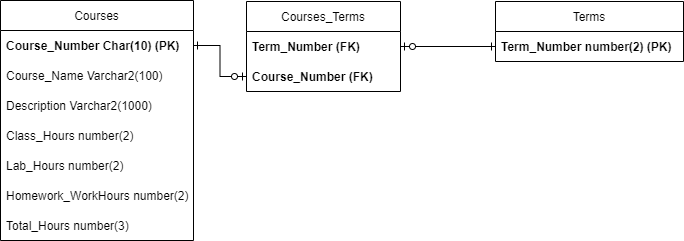

The diagram above was exported from draw.io. Its source (the exported page's mxGraphModel, read from the mxfile embedded in the PNG):
<mxGraphModel dx="782" dy="539" grid="0" gridSize="10" guides="1" tooltips="1" connect="1" arrows="1" fold="1" page="1" pageScale="1" pageWidth="827" pageHeight="1169" background="#ffffff" math="0" shadow="0">
  <root>
    <mxCell id="WIyWlLk6GJQsqaUBKTNV-0" />
    <mxCell id="WIyWlLk6GJQsqaUBKTNV-1" parent="WIyWlLk6GJQsqaUBKTNV-0" />
    <mxCell id="jPnLE2NKCidYAO4coj0P-2" value="Courses" style="swimlane;fontStyle=0;childLayout=stackLayout;horizontal=1;startSize=30;horizontalStack=0;resizeParent=1;resizeParentMax=0;resizeLast=0;collapsible=1;marginBottom=0;" parent="WIyWlLk6GJQsqaUBKTNV-1" vertex="1">
      <mxGeometry x="37" y="98" width="193" height="240" as="geometry" />
    </mxCell>
    <mxCell id="jPnLE2NKCidYAO4coj0P-3" value="Course_Number Char(10) (PK)" style="text;strokeColor=none;fillColor=none;align=left;verticalAlign=middle;spacingLeft=4;spacingRight=4;overflow=hidden;points=[[0,0.5],[1,0.5]];portConstraint=eastwest;rotatable=0;fontStyle=1" parent="jPnLE2NKCidYAO4coj0P-2" vertex="1">
      <mxGeometry y="30" width="193" height="30" as="geometry" />
    </mxCell>
    <mxCell id="jPnLE2NKCidYAO4coj0P-16" value="Course_Name Varchar2(100)" style="text;strokeColor=none;fillColor=none;align=left;verticalAlign=middle;spacingLeft=4;spacingRight=4;overflow=hidden;points=[[0,0.5],[1,0.5]];portConstraint=eastwest;rotatable=0;" parent="jPnLE2NKCidYAO4coj0P-2" vertex="1">
      <mxGeometry y="60" width="193" height="30" as="geometry" />
    </mxCell>
    <mxCell id="jPnLE2NKCidYAO4coj0P-4" value="Description Varchar2(1000)" style="text;strokeColor=none;fillColor=none;align=left;verticalAlign=middle;spacingLeft=4;spacingRight=4;overflow=hidden;points=[[0,0.5],[1,0.5]];portConstraint=eastwest;rotatable=0;" parent="jPnLE2NKCidYAO4coj0P-2" vertex="1">
      <mxGeometry y="90" width="193" height="30" as="geometry" />
    </mxCell>
    <mxCell id="pdke_ZLKA2VcltS3RHNk-2" value="Class_Hours number(2)" style="text;strokeColor=none;fillColor=none;align=left;verticalAlign=middle;spacingLeft=4;spacingRight=4;overflow=hidden;points=[[0,0.5],[1,0.5]];portConstraint=eastwest;rotatable=0;" parent="jPnLE2NKCidYAO4coj0P-2" vertex="1">
      <mxGeometry y="120" width="193" height="30" as="geometry" />
    </mxCell>
    <mxCell id="pdke_ZLKA2VcltS3RHNk-3" value="Lab_Hours number(2)" style="text;strokeColor=none;fillColor=none;align=left;verticalAlign=middle;spacingLeft=4;spacingRight=4;overflow=hidden;points=[[0,0.5],[1,0.5]];portConstraint=eastwest;rotatable=0;" parent="jPnLE2NKCidYAO4coj0P-2" vertex="1">
      <mxGeometry y="150" width="193" height="30" as="geometry" />
    </mxCell>
    <mxCell id="pdke_ZLKA2VcltS3RHNk-4" value="Homework_WorkHours number(2)" style="text;strokeColor=none;fillColor=none;align=left;verticalAlign=middle;spacingLeft=4;spacingRight=4;overflow=hidden;points=[[0,0.5],[1,0.5]];portConstraint=eastwest;rotatable=0;" parent="jPnLE2NKCidYAO4coj0P-2" vertex="1">
      <mxGeometry y="180" width="193" height="30" as="geometry" />
    </mxCell>
    <mxCell id="pdke_ZLKA2VcltS3RHNk-5" value="Total_Hours number(3)" style="text;strokeColor=none;fillColor=none;align=left;verticalAlign=middle;spacingLeft=4;spacingRight=4;overflow=hidden;points=[[0,0.5],[1,0.5]];portConstraint=eastwest;rotatable=0;" parent="jPnLE2NKCidYAO4coj0P-2" vertex="1">
      <mxGeometry y="210" width="193" height="30" as="geometry" />
    </mxCell>
    <mxCell id="jPnLE2NKCidYAO4coj0P-6" value="Courses_Terms" style="swimlane;fontStyle=0;childLayout=stackLayout;horizontal=1;startSize=30;horizontalStack=0;resizeParent=1;resizeParentMax=0;resizeLast=0;collapsible=1;marginBottom=0;" parent="WIyWlLk6GJQsqaUBKTNV-1" vertex="1">
      <mxGeometry x="283" y="99" width="154" height="90" as="geometry" />
    </mxCell>
    <mxCell id="jPnLE2NKCidYAO4coj0P-7" value="Term_Number (FK)" style="text;strokeColor=none;fillColor=none;align=left;verticalAlign=middle;spacingLeft=4;spacingRight=4;overflow=hidden;points=[[0,0.5],[1,0.5]];portConstraint=eastwest;rotatable=0;fontStyle=1" parent="jPnLE2NKCidYAO4coj0P-6" vertex="1">
      <mxGeometry y="30" width="154" height="30" as="geometry" />
    </mxCell>
    <mxCell id="jPnLE2NKCidYAO4coj0P-8" value="Course_Number (FK)" style="text;strokeColor=none;fillColor=none;align=left;verticalAlign=middle;spacingLeft=4;spacingRight=4;overflow=hidden;points=[[0,0.5],[1,0.5]];portConstraint=eastwest;rotatable=0;fontStyle=1" parent="jPnLE2NKCidYAO4coj0P-6" vertex="1">
      <mxGeometry y="60" width="154" height="30" as="geometry" />
    </mxCell>
    <mxCell id="jPnLE2NKCidYAO4coj0P-11" value="Terms" style="swimlane;fontStyle=0;childLayout=stackLayout;horizontal=1;startSize=30;horizontalStack=0;resizeParent=1;resizeParentMax=0;resizeLast=0;collapsible=1;marginBottom=0;" parent="WIyWlLk6GJQsqaUBKTNV-1" vertex="1">
      <mxGeometry x="532" y="99" width="188" height="60" as="geometry" />
    </mxCell>
    <mxCell id="jPnLE2NKCidYAO4coj0P-12" value="Term_Number number(2) (PK)" style="text;strokeColor=none;fillColor=none;align=left;verticalAlign=middle;spacingLeft=4;spacingRight=4;overflow=hidden;points=[[0,0.5],[1,0.5]];portConstraint=eastwest;rotatable=0;fontStyle=1" parent="jPnLE2NKCidYAO4coj0P-11" vertex="1">
      <mxGeometry y="30" width="188" height="30" as="geometry" />
    </mxCell>
    <mxCell id="jPnLE2NKCidYAO4coj0P-17" style="edgeStyle=orthogonalEdgeStyle;rounded=0;orthogonalLoop=1;jettySize=auto;html=1;startArrow=ERone;startFill=0;endArrow=ERzeroToOne;endFill=0;" parent="WIyWlLk6GJQsqaUBKTNV-1" source="jPnLE2NKCidYAO4coj0P-3" target="jPnLE2NKCidYAO4coj0P-8" edge="1">
      <mxGeometry relative="1" as="geometry" />
    </mxCell>
    <mxCell id="jPnLE2NKCidYAO4coj0P-19" style="edgeStyle=orthogonalEdgeStyle;rounded=0;orthogonalLoop=1;jettySize=auto;html=1;startArrow=ERone;startFill=0;endArrow=ERzeroToOne;endFill=0;" parent="WIyWlLk6GJQsqaUBKTNV-1" source="jPnLE2NKCidYAO4coj0P-12" target="jPnLE2NKCidYAO4coj0P-7" edge="1">
      <mxGeometry relative="1" as="geometry" />
    </mxCell>
  </root>
</mxGraphModel>